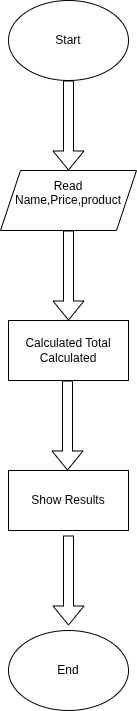

The diagram above was exported from draw.io. Its source (the exported page's mxGraphModel, read from the mxfile embedded in the PNG):
<mxGraphModel dx="1086" dy="725" grid="1" gridSize="10" guides="1" tooltips="1" connect="1" arrows="1" fold="1" page="1" pageScale="1" pageWidth="827" pageHeight="1169" math="0" shadow="0">
  <root>
    <mxCell id="0" />
    <mxCell id="1" parent="0" />
    <mxCell id="5" value="Start" style="ellipse;whiteSpace=wrap;html=1;" parent="1" vertex="1">
      <mxGeometry x="354" y="50" width="120" height="80" as="geometry" />
    </mxCell>
    <mxCell id="6" value="Read Name,Price,product&lt;div&gt;&lt;br&gt;&lt;/div&gt;" style="shape=parallelogram;perimeter=parallelogramPerimeter;whiteSpace=wrap;html=1;fixedSize=1;" parent="1" vertex="1">
      <mxGeometry x="346" y="220" width="136" height="60" as="geometry" />
    </mxCell>
    <mxCell id="8" value="Calculated Total&lt;div&gt;Calculated&lt;/div&gt;" style="rounded=0;whiteSpace=wrap;html=1;" parent="1" vertex="1">
      <mxGeometry x="354" y="370" width="120" height="60" as="geometry" />
    </mxCell>
    <mxCell id="9" value="" style="shape=flexArrow;endArrow=classic;html=1;entryX=0.5;entryY=0;entryDx=0;entryDy=0;" parent="1" target="8" edge="1">
      <mxGeometry width="50" height="50" relative="1" as="geometry">
        <mxPoint x="414" y="280" as="sourcePoint" />
        <mxPoint x="414" y="330" as="targetPoint" />
      </mxGeometry>
    </mxCell>
    <mxCell id="12" value="" style="shape=flexArrow;endArrow=classic;html=1;entryX=0.5;entryY=0;entryDx=0;entryDy=0;" parent="1" target="6" edge="1">
      <mxGeometry width="50" height="50" relative="1" as="geometry">
        <mxPoint x="414" y="130" as="sourcePoint" />
        <mxPoint x="414" y="180" as="targetPoint" />
      </mxGeometry>
    </mxCell>
    <mxCell id="16" value="" style="shape=flexArrow;endArrow=classic;html=1;entryX=0.5;entryY=0;entryDx=0;entryDy=0;" parent="1" edge="1">
      <mxGeometry width="50" height="50" relative="1" as="geometry">
        <mxPoint x="413" y="430" as="sourcePoint" />
        <mxPoint x="413" y="520" as="targetPoint" />
      </mxGeometry>
    </mxCell>
    <mxCell id="17" value="Show Results" style="rounded=0;whiteSpace=wrap;html=1;" parent="1" vertex="1">
      <mxGeometry x="354" y="520" width="120" height="60" as="geometry" />
    </mxCell>
    <mxCell id="18" value="" style="shape=flexArrow;endArrow=classic;html=1;entryX=0.5;entryY=0;entryDx=0;entryDy=0;" parent="1" edge="1">
      <mxGeometry width="50" height="50" relative="1" as="geometry">
        <mxPoint x="414" y="585" as="sourcePoint" />
        <mxPoint x="414" y="675" as="targetPoint" />
      </mxGeometry>
    </mxCell>
    <mxCell id="22" value="End" style="ellipse;whiteSpace=wrap;html=1;" parent="1" vertex="1">
      <mxGeometry x="354" y="680" width="120" height="80" as="geometry" />
    </mxCell>
  </root>
</mxGraphModel>